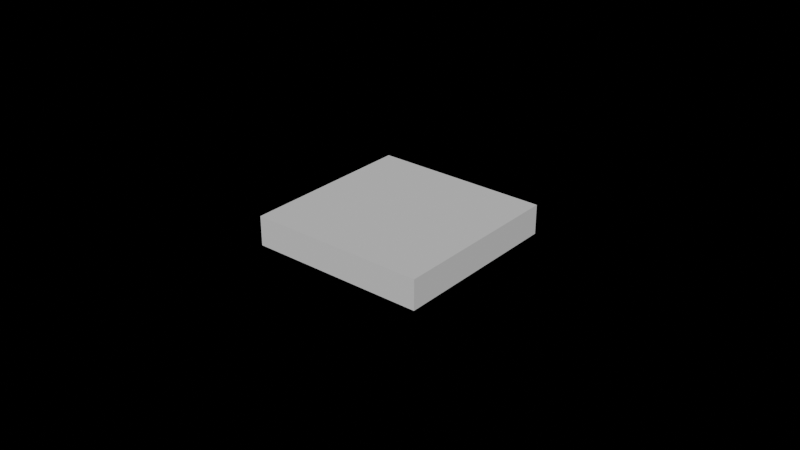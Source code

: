 # Source: exporter.blend  (saved by Blender 4.5.87; exported with 4.5.12 LTS)
import bpy
from mathutils import Matrix  # noqa: F401  (used for matrix-valued properties, if any)

bpy.ops.wm.read_factory_settings(use_empty=True)
scene = bpy.context.scene
scene.name = 'Scene'

# ---- collections
col_collection = bpy.data.collections.new('Collection'); scene.collection.children.link(col_collection)

# ---- world
world_world = bpy.data.worlds.new('World'); scene.world = world_world
world_world.use_nodes = True; world_world.node_tree.nodes.clear()
_N = world_world.node_tree.nodes; _L = world_world.node_tree.links
n0 = _N.new('ShaderNodeOutputWorld'); n0.name = 'World Output'; n0.location = (200, 100)
n1 = _N.new('ShaderNodeBackground'); n1.name = 'Background'; n1.location = (-200, 100)
n1.inputs[0].default_value = (0.0, 0.0, 0.0, 1.0)
_L.new(n1.outputs[0], n0.inputs[0])
n0.is_active_output = True
world_world.color = (0.05088, 0.05088, 0.05088)
world_world.sun_shadow_jitter_overblur = 0.0

# ---- meshes
me_cube_010 = bpy.data.meshes.new('Cube.010')
me_cube_010.from_pydata([(-1.0, -1.0, -1.0), (-1.0, -1.0, 1.0), (-1.0, 1.0, -1.0), (-1.0, 1.0, 1.0), (1.0, -1.0, -1.0), (1.0, -1.0, 1.0), (1.0, 1.0, -1.0), (1.0, 1.0, 1.0)], [], [(0, 1, 3, 2), (2, 3, 7, 6), (6, 7, 5, 4), (4, 5, 1, 0), (2, 6, 4, 0), (7, 3, 1, 5)])
_uv = me_cube_010.uv_layers.new(name='UVMap')
_uv.uv.foreach_set('vector', [0.375, 0.0, 0.625, 0.0, 0.625, 0.25, 0.375, 0.25, 0.375, 0.25, 0.625, 0.25, 0.625, 0.5, 0.375, 0.5, 0.375, 0.5, 0.625, 0.5, 0.625, 0.75, 0.375, 0.75, 0.375, 0.75, 0.625, 0.75, 0.625, 1.0, 0.375, 1.0, 0.125, 0.5, 0.375, 0.5, 0.375, 0.75, 0.125, 0.75, 0.625, 0.5, 0.875, 0.5, 0.875, 0.75, 0.625, 0.75])
me_cube_010.update()

# ---- objects
ob_cube_002 = bpy.data.objects.new('Cube.002', me_cube_010)

# ---- transforms, parenting, visibility, modifiers, constraints
ob_cube_002.location = (0.0, 0.0, 0.0)
ob_cube_002.scale = (0.02849, 0.02849, 0.004755)

# ---- collection membership
scene.collection.objects.link(ob_cube_002)

# ---- scene / render settings (as saved in the file)
scene.frame_start = 1; scene.frame_end = 250; scene.frame_set(1)
scene.render.engine = 'BLENDER_EEVEE_NEXT'
bpy.context.view_layer.update()

# ---- added for rendering (the .blend has no active camera and no usable light): camera, sun
cam_auto = bpy.data.cameras.new('AutoCamera')
cam_auto.lens = 50.0
cam_auto.sensor_width = 36.0
cam_auto.clip_end = 1000.0
ob_auto_camera = bpy.data.objects.new('AutoCamera', cam_auto)
scene.collection.objects.link(ob_auto_camera)
ob_auto_camera.location = (0.185045, -0.222054, 0.148036)
ob_auto_camera.rotation_euler = (1.09748, -7.21219e-08, 0.694738)
scene.camera = ob_auto_camera
light_auto_sun = bpy.data.lights.new('AutoSun', 'SUN')
light_auto_sun.energy = 3.0
light_auto_sun.angle = 0.0523599
ob_auto_sun = bpy.data.objects.new('AutoSun', light_auto_sun)
scene.collection.objects.link(ob_auto_sun)
ob_auto_sun.rotation_euler = (0.872665, 0.174533, 0.523599)
bpy.context.view_layer.update()
